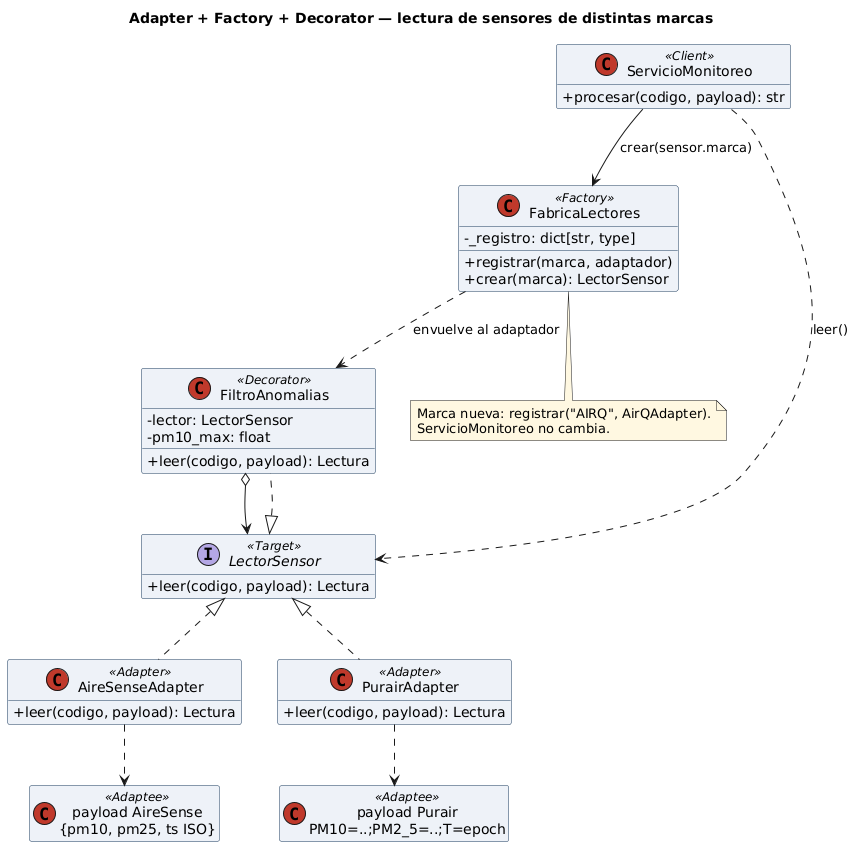

The diagram above was rendered by PlantUML. Its source (embedded in the PNG):
@startuml adapter-factory
skinparam classAttributeIconSize 0
skinparam shadowing false
skinparam defaultFontName Arial
skinparam classBackgroundColor #EEF2F8
skinparam classBorderColor #1A3A5C
skinparam stereotypeCBackgroundColor #C0392B
skinparam noteBackgroundColor #FFF8E1
hide empty members
title Adapter + Factory + Decorator — lectura de sensores de distintas marcas

class ServicioMonitoreo <<Client>> {
  + procesar(codigo, payload): str
}
class FabricaLectores <<Factory>> {
  - _registro: dict[str, type]
  + registrar(marca, adaptador)
  + crear(marca): LectorSensor
}
interface LectorSensor <<Target>> {
  + leer(codigo, payload): Lectura
}
class AireSenseAdapter <<Adapter>> {
  + leer(codigo, payload): Lectura
}
class PurairAdapter <<Adapter>> {
  + leer(codigo, payload): Lectura
}
class FiltroAnomalias <<Decorator>> {
  - lector: LectorSensor
  - pm10_max: float
  + leer(codigo, payload): Lectura
}
class "payload AireSense\n{pm10, pm25, ts ISO}" as PA <<Adaptee>>
class "payload Purair\nPM10=..;PM2_5=..;T=epoch" as PP <<Adaptee>>

ServicioMonitoreo --> FabricaLectores : crear(sensor.marca)
ServicioMonitoreo ..> LectorSensor : leer()
FabricaLectores ..> FiltroAnomalias : envuelve al adaptador
LectorSensor <|.. AireSenseAdapter
LectorSensor <|.. PurairAdapter
LectorSensor <|.. FiltroAnomalias
FiltroAnomalias o--> LectorSensor
AireSenseAdapter ..> PA
PurairAdapter ..> PP
note bottom of FabricaLectores
  Marca nueva: registrar("AIRQ", AirQAdapter).
  ServicioMonitoreo no cambia.
end note
@enduml